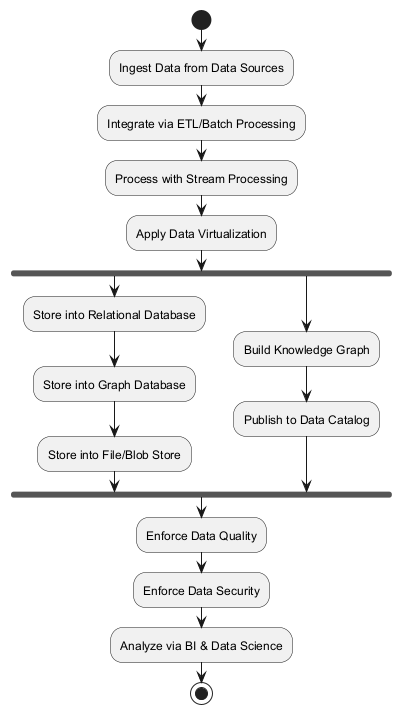

The diagram above was rendered by PlantUML. Its source (embedded in the PNG):
@startuml
start

:Ingest Data from Data Sources;
:Integrate via ETL/Batch Processing;
:Process with Stream Processing;
:Apply Data Virtualization;

fork
  :Store into Relational Database;
  :Store into Graph Database;
  :Store into File/Blob Store;
fork again
  :Build Knowledge Graph;
  :Publish to Data Catalog;
end fork

:Enforce Data Quality;
:Enforce Data Security;

:Analyze via BI & Data Science;
stop
@enduml